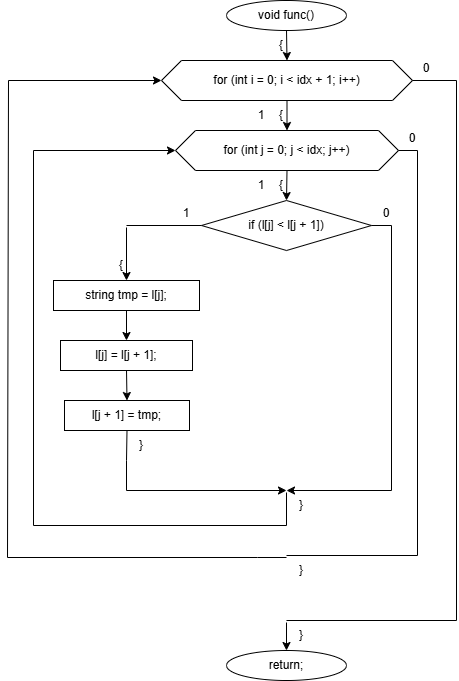

The diagram above was exported from draw.io. Its source (the exported page's mxGraphModel, read from the mxfile embedded in the PNG):
<mxGraphModel dx="1603" dy="1965" grid="1" gridSize="10" guides="1" tooltips="1" connect="1" arrows="1" fold="1" page="1" pageScale="1" pageWidth="850" pageHeight="1100" math="0" shadow="0">
  <root>
    <mxCell id="0" />
    <mxCell id="1" parent="0" />
    <mxCell id="C33FUa9v-Yc-nwKC3H5e-119" parent="1" style="ellipse;whiteSpace=wrap;html=1;" value="void func()" vertex="1">
      <mxGeometry height="30" width="120" x="419" y="-1100" as="geometry" />
    </mxCell>
    <mxCell id="C33FUa9v-Yc-nwKC3H5e-120" parent="1" style="text;html=1;whiteSpace=wrap;strokeColor=none;fillColor=none;align=center;verticalAlign=middle;rounded=0;" value="{" vertex="1">
      <mxGeometry height="16" width="20" x="464" y="-1063" as="geometry" />
    </mxCell>
    <mxCell id="C33FUa9v-Yc-nwKC3H5e-121" parent="1" style="shape=hexagon;perimeter=hexagonPerimeter2;whiteSpace=wrap;html=1;fixedSize=1;" value="for (int i = 0; i &lt; idx + 1; i++)" vertex="1">
      <mxGeometry height="40" width="251" x="354" y="-1040" as="geometry" />
    </mxCell>
    <mxCell id="C33FUa9v-Yc-nwKC3H5e-122" parent="1" style="text;html=1;whiteSpace=wrap;strokeColor=none;fillColor=none;align=center;verticalAlign=middle;rounded=0;" value="{" vertex="1">
      <mxGeometry height="16" width="20" x="464" y="-993" as="geometry" />
    </mxCell>
    <mxCell id="C33FUa9v-Yc-nwKC3H5e-123" parent="1" style="text;html=1;whiteSpace=wrap;strokeColor=none;fillColor=none;align=center;verticalAlign=middle;rounded=0;" value="1" vertex="1">
      <mxGeometry height="16" width="20" x="444" y="-993" as="geometry" />
    </mxCell>
    <mxCell id="C33FUa9v-Yc-nwKC3H5e-124" parent="1" style="text;html=1;whiteSpace=wrap;strokeColor=none;fillColor=none;align=center;verticalAlign=middle;rounded=0;" value="0" vertex="1">
      <mxGeometry height="16" width="20" x="609" y="-1040" as="geometry" />
    </mxCell>
    <mxCell id="C33FUa9v-Yc-nwKC3H5e-125" parent="1" style="shape=hexagon;perimeter=hexagonPerimeter2;whiteSpace=wrap;html=1;fixedSize=1;" value="for (int j = 0; j &lt; idx; j++)" vertex="1">
      <mxGeometry height="40" width="223" x="368" y="-970" as="geometry" />
    </mxCell>
    <mxCell id="C33FUa9v-Yc-nwKC3H5e-126" parent="1" style="text;html=1;whiteSpace=wrap;strokeColor=none;fillColor=none;align=center;verticalAlign=middle;rounded=0;" value="{" vertex="1">
      <mxGeometry height="16" width="20" x="464" y="-923" as="geometry" />
    </mxCell>
    <mxCell id="C33FUa9v-Yc-nwKC3H5e-127" parent="1" style="text;html=1;whiteSpace=wrap;strokeColor=none;fillColor=none;align=center;verticalAlign=middle;rounded=0;" value="1" vertex="1">
      <mxGeometry height="16" width="20" x="444" y="-923" as="geometry" />
    </mxCell>
    <mxCell id="C33FUa9v-Yc-nwKC3H5e-128" parent="1" style="text;html=1;whiteSpace=wrap;strokeColor=none;fillColor=none;align=center;verticalAlign=middle;rounded=0;" value="0" vertex="1">
      <mxGeometry height="16" width="20" x="595" y="-970" as="geometry" />
    </mxCell>
    <mxCell id="C33FUa9v-Yc-nwKC3H5e-129" parent="1" style="rhombus;whiteSpace=wrap;html=1;" value="if (l[j] &lt; l[j + 1])" vertex="1">
      <mxGeometry height="50" width="170" x="394" y="-900" as="geometry" />
    </mxCell>
    <mxCell id="C33FUa9v-Yc-nwKC3H5e-130" parent="1" style="text;html=1;whiteSpace=wrap;strokeColor=none;fillColor=none;align=center;verticalAlign=middle;rounded=0;" value="1" vertex="1">
      <mxGeometry height="16" width="20" x="369" y="-895" as="geometry" />
    </mxCell>
    <mxCell id="C33FUa9v-Yc-nwKC3H5e-131" parent="1" style="text;html=1;whiteSpace=wrap;strokeColor=none;fillColor=none;align=center;verticalAlign=middle;rounded=0;" value="0" vertex="1">
      <mxGeometry height="16" width="20" x="569" y="-895" as="geometry" />
    </mxCell>
    <mxCell id="C33FUa9v-Yc-nwKC3H5e-132" parent="1" style="text;html=1;whiteSpace=wrap;strokeColor=none;fillColor=none;align=center;verticalAlign=middle;rounded=0;" value="{" vertex="1">
      <mxGeometry height="16" width="20" x="304" y="-843" as="geometry" />
    </mxCell>
    <mxCell id="C33FUa9v-Yc-nwKC3H5e-133" parent="1" style="rounded=0;whiteSpace=wrap;html=1;fillColor=none;strokeColor=none;" value="" vertex="1">
      <mxGeometry height="2" width="2" x="318" y="-875" as="geometry" />
    </mxCell>
    <mxCell id="C33FUa9v-Yc-nwKC3H5e-134" parent="1" style="rounded=0;whiteSpace=wrap;html=1;" value="string tmp = l[j];" vertex="1">
      <mxGeometry height="30" width="146" x="246" y="-820" as="geometry" />
    </mxCell>
    <mxCell id="C33FUa9v-Yc-nwKC3H5e-135" parent="1" style="rounded=0;whiteSpace=wrap;html=1;" value="l[j] = l[j + 1];" vertex="1">
      <mxGeometry height="30" width="132" x="253" y="-760" as="geometry" />
    </mxCell>
    <mxCell id="C33FUa9v-Yc-nwKC3H5e-136" parent="1" style="rounded=0;whiteSpace=wrap;html=1;" value="l[j + 1] = tmp;" vertex="1">
      <mxGeometry height="30" width="125" x="257" y="-700" as="geometry" />
    </mxCell>
    <mxCell id="C33FUa9v-Yc-nwKC3H5e-137" parent="1" style="text;html=1;whiteSpace=wrap;strokeColor=none;fillColor=none;align=center;verticalAlign=middle;rounded=0;" value="}" vertex="1">
      <mxGeometry height="16" width="20" x="324" y="-663" as="geometry" />
    </mxCell>
    <mxCell id="C33FUa9v-Yc-nwKC3H5e-138" parent="1" style="rounded=0;whiteSpace=wrap;html=1;fillColor=none;strokeColor=none;" value="" vertex="1">
      <mxGeometry height="2" width="2" x="478" y="-610" as="geometry" />
    </mxCell>
    <mxCell id="C33FUa9v-Yc-nwKC3H5e-139" parent="1" style="text;html=1;whiteSpace=wrap;strokeColor=none;fillColor=none;align=center;verticalAlign=middle;rounded=0;" value="}" vertex="1">
      <mxGeometry height="16" width="20" x="484" y="-603" as="geometry" />
    </mxCell>
    <mxCell id="C33FUa9v-Yc-nwKC3H5e-140" parent="1" style="rounded=0;whiteSpace=wrap;html=1;fillColor=none;strokeColor=none;" value="" vertex="1">
      <mxGeometry height="2" width="2" x="478" y="-545" as="geometry" />
    </mxCell>
    <mxCell id="C33FUa9v-Yc-nwKC3H5e-141" parent="1" style="text;html=1;whiteSpace=wrap;strokeColor=none;fillColor=none;align=center;verticalAlign=middle;rounded=0;" value="}" vertex="1">
      <mxGeometry height="16" width="20" x="484" y="-538" as="geometry" />
    </mxCell>
    <mxCell id="C33FUa9v-Yc-nwKC3H5e-142" parent="1" style="rounded=0;whiteSpace=wrap;html=1;fillColor=none;strokeColor=none;" value="" vertex="1">
      <mxGeometry height="2" width="2" x="478" y="-480" as="geometry" />
    </mxCell>
    <mxCell id="C33FUa9v-Yc-nwKC3H5e-143" parent="1" style="text;html=1;whiteSpace=wrap;strokeColor=none;fillColor=none;align=center;verticalAlign=middle;rounded=0;" value="}" vertex="1">
      <mxGeometry height="16" width="20" x="484" y="-473" as="geometry" />
    </mxCell>
    <mxCell id="C33FUa9v-Yc-nwKC3H5e-144" parent="1" style="ellipse;whiteSpace=wrap;html=1;" value="return;" vertex="1">
      <mxGeometry height="30" width="120" x="419" y="-450" as="geometry" />
    </mxCell>
    <mxCell id="C33FUa9v-Yc-nwKC3H5e-145" edge="1" parent="1" source="C33FUa9v-Yc-nwKC3H5e-119" style="endArrow=classic;html=1;rounded=0;exitX=0.5;exitY=1;exitDx=0;exitDy=0;entryX=0.5;entryY=0;entryDx=0;entryDy=0;" target="C33FUa9v-Yc-nwKC3H5e-121" value="">
      <mxGeometry relative="1" as="geometry" />
    </mxCell>
    <mxCell id="C33FUa9v-Yc-nwKC3H5e-146" edge="1" parent="1" source="C33FUa9v-Yc-nwKC3H5e-121" style="endArrow=classic;html=1;rounded=0;exitX=0.5;exitY=1;exitDx=0;exitDy=0;entryX=0.5;entryY=0;entryDx=0;entryDy=0;" target="C33FUa9v-Yc-nwKC3H5e-125" value="">
      <mxGeometry relative="1" as="geometry" />
    </mxCell>
    <mxCell id="C33FUa9v-Yc-nwKC3H5e-147" edge="1" parent="1" source="C33FUa9v-Yc-nwKC3H5e-125" style="endArrow=classic;html=1;rounded=0;exitX=0.5;exitY=1;exitDx=0;exitDy=0;entryX=0.5;entryY=0;entryDx=0;entryDy=0;" target="C33FUa9v-Yc-nwKC3H5e-129" value="">
      <mxGeometry relative="1" as="geometry" />
    </mxCell>
    <mxCell id="C33FUa9v-Yc-nwKC3H5e-148" edge="1" parent="1" source="C33FUa9v-Yc-nwKC3H5e-129" style="endArrow=none;html=1;rounded=0;exitX=0;exitY=0.5;exitDx=0;exitDy=0;entryX=0.5;entryY=0;entryDx=0;entryDy=0;" target="C33FUa9v-Yc-nwKC3H5e-133" value="">
      <mxGeometry relative="1" as="geometry">
        <Array as="points">
          <mxPoint x="394" y="-875" />
          <mxPoint x="319" y="-875" />
        </Array>
      </mxGeometry>
    </mxCell>
    <mxCell id="C33FUa9v-Yc-nwKC3H5e-149" edge="1" parent="1" source="C33FUa9v-Yc-nwKC3H5e-133" style="endArrow=classic;html=1;rounded=0;exitX=0.5;exitY=1;exitDx=0;exitDy=0;entryX=0.5;entryY=0;entryDx=0;entryDy=0;" target="C33FUa9v-Yc-nwKC3H5e-134" value="">
      <mxGeometry relative="1" as="geometry" />
    </mxCell>
    <mxCell id="C33FUa9v-Yc-nwKC3H5e-150" edge="1" parent="1" source="C33FUa9v-Yc-nwKC3H5e-134" style="endArrow=classic;html=1;rounded=0;exitX=0.5;exitY=1;exitDx=0;exitDy=0;entryX=0.5;entryY=0;entryDx=0;entryDy=0;" target="C33FUa9v-Yc-nwKC3H5e-135" value="">
      <mxGeometry relative="1" as="geometry" />
    </mxCell>
    <mxCell id="C33FUa9v-Yc-nwKC3H5e-151" edge="1" parent="1" source="C33FUa9v-Yc-nwKC3H5e-135" style="endArrow=classic;html=1;rounded=0;exitX=0.5;exitY=1;exitDx=0;exitDy=0;entryX=0.5;entryY=0;entryDx=0;entryDy=0;" target="C33FUa9v-Yc-nwKC3H5e-136" value="">
      <mxGeometry relative="1" as="geometry" />
    </mxCell>
    <mxCell id="C33FUa9v-Yc-nwKC3H5e-152" edge="1" parent="1" source="C33FUa9v-Yc-nwKC3H5e-136" style="endArrow=classic;html=1;rounded=0;exitX=0.5;exitY=1;exitDx=0;exitDy=0;entryX=0.5;entryY=0;entryDx=0;entryDy=0;" target="C33FUa9v-Yc-nwKC3H5e-138" value="">
      <mxGeometry relative="1" as="geometry">
        <Array as="points">
          <mxPoint x="319" y="-640" />
          <mxPoint x="319" y="-610" />
          <mxPoint x="479" y="-610" />
        </Array>
      </mxGeometry>
    </mxCell>
    <mxCell id="C33FUa9v-Yc-nwKC3H5e-153" edge="1" parent="1" source="C33FUa9v-Yc-nwKC3H5e-129" style="endArrow=classic;html=1;rounded=0;exitX=1;exitY=0.5;exitDx=0;exitDy=0;entryX=0.5;entryY=0;entryDx=0;entryDy=0;" target="C33FUa9v-Yc-nwKC3H5e-138" value="">
      <mxGeometry relative="1" as="geometry">
        <Array as="points">
          <mxPoint x="584" y="-875" />
          <mxPoint x="584" y="-610" />
          <mxPoint x="479" y="-610" />
        </Array>
      </mxGeometry>
    </mxCell>
    <mxCell id="C33FUa9v-Yc-nwKC3H5e-154" edge="1" parent="1" source="C33FUa9v-Yc-nwKC3H5e-138" style="endArrow=classic;html=1;rounded=0;exitX=0.5;exitY=1;exitDx=0;exitDy=0;entryX=0;entryY=0.5;entryDx=0;entryDy=0;" target="C33FUa9v-Yc-nwKC3H5e-125" value="">
      <mxGeometry relative="1" as="geometry">
        <Array as="points">
          <mxPoint x="479" y="-575" />
          <mxPoint x="226" y="-575" />
          <mxPoint x="226" y="-950" />
        </Array>
      </mxGeometry>
    </mxCell>
    <mxCell id="C33FUa9v-Yc-nwKC3H5e-155" edge="1" parent="1" source="C33FUa9v-Yc-nwKC3H5e-125" style="endArrow=none;html=1;rounded=0;exitX=1;exitY=0.5;exitDx=0;exitDy=0;entryX=0.5;entryY=0;entryDx=0;entryDy=0;" target="C33FUa9v-Yc-nwKC3H5e-140" value="">
      <mxGeometry relative="1" as="geometry">
        <Array as="points">
          <mxPoint x="610" y="-950" />
          <mxPoint x="610" y="-545" />
          <mxPoint x="479" y="-545" />
        </Array>
      </mxGeometry>
    </mxCell>
    <mxCell id="C33FUa9v-Yc-nwKC3H5e-156" edge="1" parent="1" source="C33FUa9v-Yc-nwKC3H5e-140" style="endArrow=classic;html=1;rounded=0;exitX=0.5;exitY=1;exitDx=0;exitDy=0;entryX=0;entryY=0.5;entryDx=0;entryDy=0;" target="C33FUa9v-Yc-nwKC3H5e-121" value="">
      <mxGeometry relative="1" as="geometry">
        <Array as="points">
          <mxPoint x="450" y="-543" />
          <mxPoint x="200" y="-543" />
          <mxPoint x="201" y="-1020" />
        </Array>
      </mxGeometry>
    </mxCell>
    <mxCell id="C33FUa9v-Yc-nwKC3H5e-157" edge="1" parent="1" source="C33FUa9v-Yc-nwKC3H5e-121" style="endArrow=none;html=1;rounded=0;exitX=1;exitY=0.5;exitDx=0;exitDy=0;entryX=0.5;entryY=0;entryDx=0;entryDy=0;" target="C33FUa9v-Yc-nwKC3H5e-142" value="">
      <mxGeometry relative="1" as="geometry">
        <Array as="points">
          <mxPoint x="649" y="-1020" />
          <mxPoint x="649" y="-480" />
          <mxPoint x="479" y="-480" />
        </Array>
      </mxGeometry>
    </mxCell>
    <mxCell id="C33FUa9v-Yc-nwKC3H5e-158" edge="1" parent="1" source="C33FUa9v-Yc-nwKC3H5e-142" style="endArrow=classic;html=1;rounded=0;exitX=0.5;exitY=1;exitDx=0;exitDy=0;entryX=0.5;entryY=0;entryDx=0;entryDy=0;" target="C33FUa9v-Yc-nwKC3H5e-144" value="">
      <mxGeometry relative="1" as="geometry" />
    </mxCell>
  </root>
</mxGraphModel>